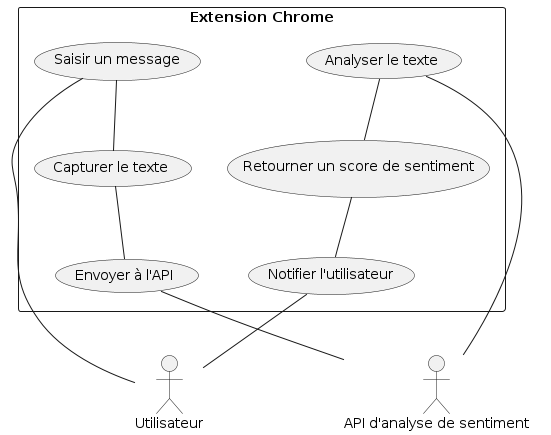

The diagram above was rendered by PlantUML. Its source (embedded in the PNG):
@startuml
actor Utilisateur
actor "API d'analyse de sentiment"

rectangle "Extension Chrome" {
  Utilisateur -- (Saisir un message)
  (Saisir un message) -- (Capturer le texte)
  (Capturer le texte) -- (Envoyer à l'API)
  (Envoyer à l'API) -- "API d'analyse de sentiment"
  "API d'analyse de sentiment" -- (Analyser le texte)
  (Analyser le texte) -- (Retourner un score de sentiment)
  (Retourner un score de sentiment) -- (Notifier l'utilisateur)
  (Notifier l'utilisateur) -- Utilisateur
}

@enduml